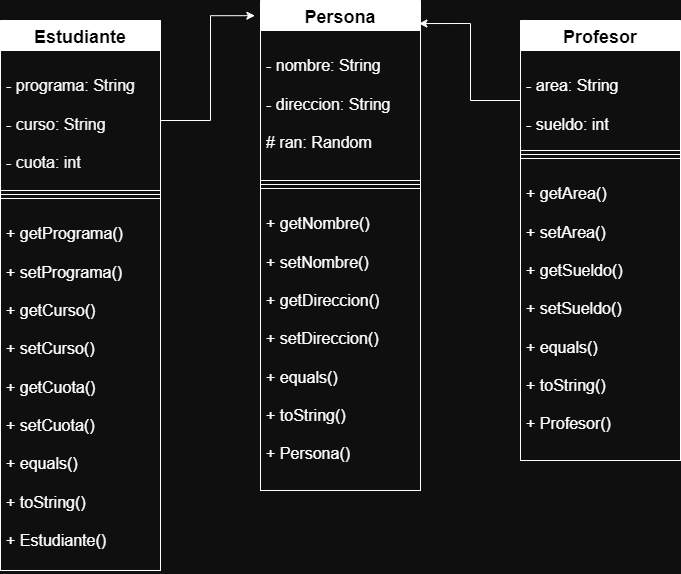

The diagram above was exported from draw.io. Its source (the exported page's mxGraphModel, read from the mxfile embedded in the PNG):
<mxGraphModel dx="1235" dy="628" grid="1" gridSize="10" guides="1" tooltips="1" connect="1" arrows="1" fold="1" page="1" pageScale="1" pageWidth="700" pageHeight="700" background="#0F0F0F" math="0" shadow="0">
  <root>
    <mxCell id="0" />
    <mxCell id="1" parent="0" />
    <mxCell id="4Vf4vZMPo20w7XxMUbrj-1" value="&lt;font style=&quot;font-size: 18px;&quot;&gt;Persona&lt;/font&gt;" style="swimlane;fontStyle=1;align=center;verticalAlign=top;childLayout=stackLayout;horizontal=1;startSize=30;horizontalStack=0;resizeParent=1;resizeParentMax=0;resizeLast=0;collapsible=1;marginBottom=0;whiteSpace=wrap;html=1;strokeColor=#FFFFFF;" vertex="1" parent="1">
      <mxGeometry x="270" y="30" width="160" height="490" as="geometry">
        <mxRectangle x="210" y="160" width="90" height="30" as="alternateBounds" />
      </mxGeometry>
    </mxCell>
    <mxCell id="4Vf4vZMPo20w7XxMUbrj-2" value="&lt;font color=&quot;#fcfcfc&quot; style=&quot;font-size: 16px;&quot;&gt;&lt;br&gt;- nombre: String&lt;br&gt;&lt;br&gt;- direccion: String&lt;br&gt;&lt;br&gt;# ran: Random&lt;/font&gt;" style="text;strokeColor=#FFFFFF;fillColor=none;align=left;verticalAlign=top;spacingLeft=4;spacingRight=4;overflow=hidden;rotatable=0;points=[[0,0.5],[1,0.5]];portConstraint=eastwest;whiteSpace=wrap;html=1;" vertex="1" parent="4Vf4vZMPo20w7XxMUbrj-1">
      <mxGeometry y="30" width="160" height="150" as="geometry" />
    </mxCell>
    <mxCell id="4Vf4vZMPo20w7XxMUbrj-3" value="" style="line;strokeWidth=1;fillColor=none;align=left;verticalAlign=middle;spacingTop=-1;spacingLeft=3;spacingRight=3;rotatable=0;labelPosition=right;points=[];portConstraint=eastwest;strokeColor=#FFFFFF;" vertex="1" parent="4Vf4vZMPo20w7XxMUbrj-1">
      <mxGeometry y="180" width="160" height="8" as="geometry" />
    </mxCell>
    <mxCell id="4Vf4vZMPo20w7XxMUbrj-4" value="&lt;font style=&quot;&quot;&gt;&lt;font color=&quot;#ffffff&quot; style=&quot;font-size: 16px;&quot;&gt;&lt;br&gt;+ getNombre()&lt;br&gt;&lt;br&gt;+ setNombre()&lt;br&gt;&lt;br&gt;+ getDireccion()&lt;br&gt;&lt;br&gt;+ setDireccion()&lt;br&gt;&lt;br&gt;+ equals()&lt;br style=&quot;border-color: var(--border-color);&quot;&gt;&lt;br style=&quot;border-color: var(--border-color);&quot;&gt;+ toString()&lt;br style=&quot;border-color: var(--border-color);&quot;&gt;&lt;br style=&quot;border-color: var(--border-color);&quot;&gt;+ Persona()&lt;/font&gt;&lt;br&gt;&lt;/font&gt;" style="text;strokeColor=#FFFFFF;fillColor=none;align=left;verticalAlign=top;spacingLeft=4;spacingRight=4;overflow=hidden;rotatable=0;points=[[0,0.5],[1,0.5]];portConstraint=eastwest;whiteSpace=wrap;html=1;" vertex="1" parent="4Vf4vZMPo20w7XxMUbrj-1">
      <mxGeometry y="188" width="160" height="302" as="geometry" />
    </mxCell>
    <mxCell id="4Vf4vZMPo20w7XxMUbrj-6" value="&lt;font style=&quot;font-size: 18px;&quot;&gt;Estudiante&lt;/font&gt;" style="swimlane;fontStyle=1;align=center;verticalAlign=top;childLayout=stackLayout;horizontal=1;startSize=30;horizontalStack=0;resizeParent=1;resizeParentMax=0;resizeLast=0;collapsible=1;marginBottom=0;whiteSpace=wrap;html=1;strokeColor=#FFFFFF;" vertex="1" parent="1">
      <mxGeometry x="10" y="50" width="160" height="550" as="geometry">
        <mxRectangle x="210" y="160" width="90" height="30" as="alternateBounds" />
      </mxGeometry>
    </mxCell>
    <mxCell id="4Vf4vZMPo20w7XxMUbrj-7" value="&lt;font color=&quot;#f7f7f7&quot; style=&quot;font-size: 16px;&quot;&gt;&lt;br&gt;- programa: String&lt;br&gt;&lt;br&gt;- curso: String&lt;br&gt;&lt;br&gt;- cuota: int&lt;/font&gt;" style="text;strokeColor=#FFFFFF;fillColor=none;align=left;verticalAlign=top;spacingLeft=4;spacingRight=4;overflow=hidden;rotatable=0;points=[[0,0.5],[1,0.5]];portConstraint=eastwest;whiteSpace=wrap;html=1;" vertex="1" parent="4Vf4vZMPo20w7XxMUbrj-6">
      <mxGeometry y="30" width="160" height="140" as="geometry" />
    </mxCell>
    <mxCell id="4Vf4vZMPo20w7XxMUbrj-8" value="" style="line;strokeWidth=1;fillColor=none;align=left;verticalAlign=middle;spacingTop=-1;spacingLeft=3;spacingRight=3;rotatable=0;labelPosition=right;points=[];portConstraint=eastwest;strokeColor=#FFFFFF;" vertex="1" parent="4Vf4vZMPo20w7XxMUbrj-6">
      <mxGeometry y="170" width="160" height="8" as="geometry" />
    </mxCell>
    <mxCell id="4Vf4vZMPo20w7XxMUbrj-9" value="&lt;font style=&quot;&quot;&gt;&lt;font color=&quot;#ffffff&quot; style=&quot;font-size: 16px;&quot;&gt;&lt;br&gt;+ getPrograma()&lt;br&gt;&lt;br&gt;+ setPrograma()&lt;br&gt;&lt;br&gt;+ getCurso()&lt;br&gt;&lt;br&gt;+ setCurso()&lt;br&gt;&lt;br&gt;+ getCuota()&lt;br style=&quot;border-color: var(--border-color);&quot;&gt;&lt;br style=&quot;border-color: var(--border-color);&quot;&gt;+ setCuota()&lt;br&gt;&lt;br&gt;+ equals()&lt;br&gt;&lt;br&gt;+ toString()&lt;br&gt;&lt;br&gt;+ Estudiante()&lt;/font&gt;&lt;br&gt;&lt;/font&gt;" style="text;strokeColor=#FFFFFF;fillColor=none;align=left;verticalAlign=top;spacingLeft=4;spacingRight=4;overflow=hidden;rotatable=0;points=[[0,0.5],[1,0.5]];portConstraint=eastwest;whiteSpace=wrap;html=1;" vertex="1" parent="4Vf4vZMPo20w7XxMUbrj-6">
      <mxGeometry y="178" width="160" height="372" as="geometry" />
    </mxCell>
    <mxCell id="4Vf4vZMPo20w7XxMUbrj-18" value="&lt;font style=&quot;font-size: 18px;&quot;&gt;Profesor&lt;/font&gt;" style="swimlane;fontStyle=1;align=center;verticalAlign=top;childLayout=stackLayout;horizontal=1;startSize=30;horizontalStack=0;resizeParent=1;resizeParentMax=0;resizeLast=0;collapsible=1;marginBottom=0;whiteSpace=wrap;html=1;strokeColor=#FFFFFF;" vertex="1" parent="1">
      <mxGeometry x="530" y="50" width="160" height="440" as="geometry">
        <mxRectangle x="210" y="160" width="90" height="30" as="alternateBounds" />
      </mxGeometry>
    </mxCell>
    <mxCell id="4Vf4vZMPo20w7XxMUbrj-19" value="&lt;font color=&quot;#ffffff&quot; style=&quot;font-size: 16px;&quot;&gt;&lt;br&gt;- area: String&lt;br&gt;&lt;br&gt;- sueldo: int&lt;/font&gt;" style="text;strokeColor=#FFFFFF;fillColor=none;align=left;verticalAlign=top;spacingLeft=4;spacingRight=4;overflow=hidden;rotatable=0;points=[[0,0.5],[1,0.5]];portConstraint=eastwest;whiteSpace=wrap;html=1;" vertex="1" parent="4Vf4vZMPo20w7XxMUbrj-18">
      <mxGeometry y="30" width="160" height="100" as="geometry" />
    </mxCell>
    <mxCell id="4Vf4vZMPo20w7XxMUbrj-20" value="" style="line;strokeWidth=1;fillColor=none;align=left;verticalAlign=middle;spacingTop=-1;spacingLeft=3;spacingRight=3;rotatable=0;labelPosition=right;points=[];portConstraint=eastwest;strokeColor=#FFFFFF;" vertex="1" parent="4Vf4vZMPo20w7XxMUbrj-18">
      <mxGeometry y="130" width="160" height="8" as="geometry" />
    </mxCell>
    <mxCell id="4Vf4vZMPo20w7XxMUbrj-21" value="&lt;font style=&quot;&quot;&gt;&lt;font color=&quot;#ffffff&quot; style=&quot;font-size: 16px;&quot;&gt;&lt;br&gt;+ getArea()&lt;br&gt;&lt;br&gt;+ setArea()&lt;br&gt;&lt;br&gt;+ getSueldo()&lt;br&gt;&lt;br&gt;+ setSueldo()&lt;br&gt;&lt;br&gt;+ equals()&lt;br style=&quot;border-color: var(--border-color);&quot;&gt;&lt;br style=&quot;border-color: var(--border-color);&quot;&gt;+ toString()&lt;br style=&quot;border-color: var(--border-color);&quot;&gt;&lt;br style=&quot;border-color: var(--border-color);&quot;&gt;+ Profesor()&lt;/font&gt;&lt;br&gt;&lt;/font&gt;" style="text;strokeColor=#FFFFFF;fillColor=none;align=left;verticalAlign=top;spacingLeft=4;spacingRight=4;overflow=hidden;rotatable=0;points=[[0,0.5],[1,0.5]];portConstraint=eastwest;whiteSpace=wrap;html=1;" vertex="1" parent="4Vf4vZMPo20w7XxMUbrj-18">
      <mxGeometry y="138" width="160" height="302" as="geometry" />
    </mxCell>
    <mxCell id="4Vf4vZMPo20w7XxMUbrj-25" style="edgeStyle=orthogonalEdgeStyle;rounded=0;orthogonalLoop=1;jettySize=auto;html=1;exitX=1;exitY=0.5;exitDx=0;exitDy=0;entryX=-0.035;entryY=0.031;entryDx=0;entryDy=0;entryPerimeter=0;strokeColor=#FFFFFF;" edge="1" parent="1" source="4Vf4vZMPo20w7XxMUbrj-7" target="4Vf4vZMPo20w7XxMUbrj-1">
      <mxGeometry relative="1" as="geometry" />
    </mxCell>
    <mxCell id="4Vf4vZMPo20w7XxMUbrj-26" style="edgeStyle=orthogonalEdgeStyle;rounded=0;orthogonalLoop=1;jettySize=auto;html=1;exitX=0;exitY=0.5;exitDx=0;exitDy=0;entryX=0.99;entryY=0.047;entryDx=0;entryDy=0;entryPerimeter=0;strokeColor=#FFFFFF;" edge="1" parent="1" source="4Vf4vZMPo20w7XxMUbrj-19" target="4Vf4vZMPo20w7XxMUbrj-1">
      <mxGeometry relative="1" as="geometry" />
    </mxCell>
  </root>
</mxGraphModel>